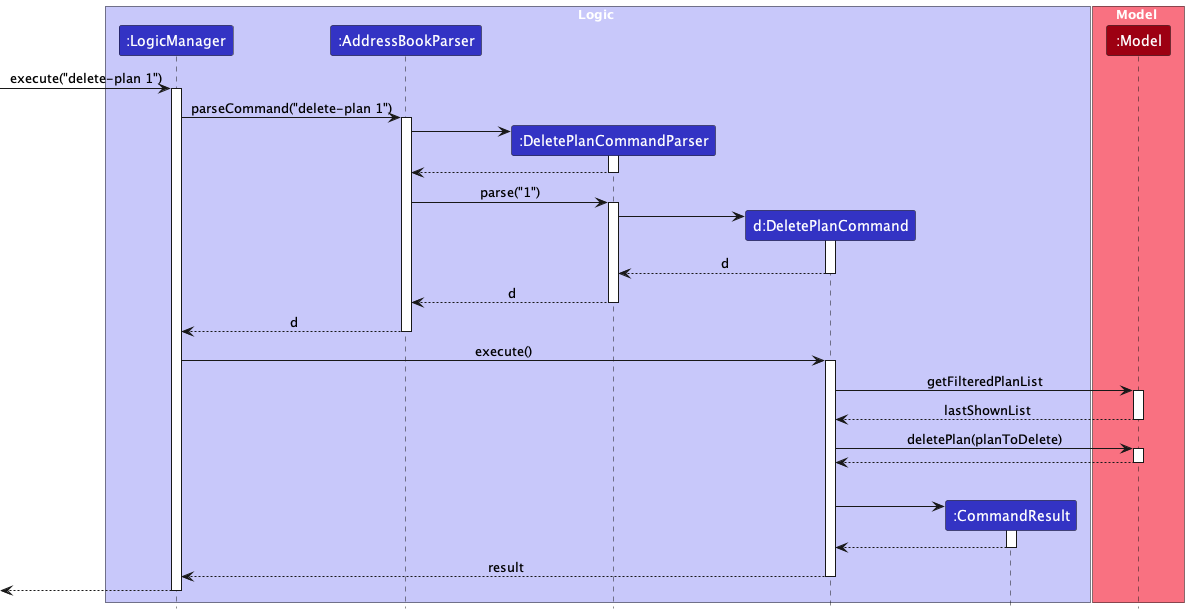

The diagram above was rendered by PlantUML. Its source (embedded in the PNG):
@startuml
!include style.puml
skinparam ArrowFontStyle plain

box Logic LOGIC_COLOR_T1
participant ":LogicManager" as LogicManager LOGIC_COLOR
participant ":AddressBookParser" as AddressBookParser LOGIC_COLOR
participant ":DeletePlanCommandParser" as DeletePlanCommandParser LOGIC_COLOR
participant "d:DeletePlanCommand" as DeletePlanCommand LOGIC_COLOR
participant ":CommandResult" as CommandResult LOGIC_COLOR
end box

box Model MODEL_COLOR_T1
participant ":Model" as Model MODEL_COLOR
end box
[-> LogicManager : execute("delete-plan 1")
activate LogicManager

LogicManager -> AddressBookParser : parseCommand("delete-plan 1")
activate AddressBookParser

create DeletePlanCommandParser
AddressBookParser -> DeletePlanCommandParser
activate DeletePlanCommandParser

DeletePlanCommandParser --> AddressBookParser
deactivate DeletePlanCommandParser

AddressBookParser -> DeletePlanCommandParser : parse("1")
activate DeletePlanCommandParser

create DeletePlanCommand
DeletePlanCommandParser -> DeletePlanCommand
activate DeletePlanCommand

DeletePlanCommand --> DeletePlanCommandParser : d
deactivate DeletePlanCommand

DeletePlanCommandParser --> AddressBookParser : d
deactivate DeletePlanCommandParser

AddressBookParser --> LogicManager : d
deactivate AddressBookParser

LogicManager -> DeletePlanCommand : execute()
activate DeletePlanCommand

DeletePlanCommand -> Model : getFilteredPlanList
activate Model

Model --> DeletePlanCommand : lastShownList
deactivate Model

DeletePlanCommand -> Model : deletePlan(planToDelete)
activate Model
Model --> DeletePlanCommand

deactivate Model

DeletePlanCommand -[hidden]-> LogicManager : result

create CommandResult
DeletePlanCommand -> CommandResult
activate CommandResult

CommandResult --> DeletePlanCommand
deactivate CommandResult

DeletePlanCommand --> LogicManager : result
deactivate DeletePlanCommand

[<--LogicManager
deactivate LogicManager
@enduml